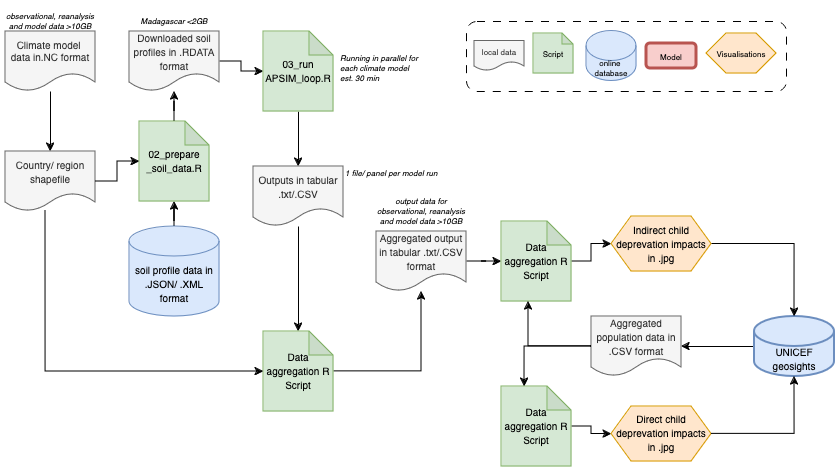

The diagram above was exported from draw.io. Its source (the exported page's mxGraphModel, read from the mxfile embedded in the PNG):
<mxGraphModel dx="1669" dy="894" grid="1" gridSize="10" guides="1" tooltips="1" connect="1" arrows="1" fold="1" page="1" pageScale="1" pageWidth="850" pageHeight="1100" math="0" shadow="0" extFonts="Permanent Marker^https://fonts.googleapis.com/css?family=Permanent+Marker">
  <root>
    <mxCell id="0" />
    <mxCell id="1" parent="0" />
    <mxCell id="yzJPBXwwzu_ThtY_F-hO-21" style="edgeStyle=orthogonalEdgeStyle;rounded=0;orthogonalLoop=1;jettySize=auto;html=1;entryX=0.5;entryY=0;entryDx=0;entryDy=0;" edge="1" parent="1" source="yzJPBXwwzu_ThtY_F-hO-1" target="yzJPBXwwzu_ThtY_F-hO-14">
      <mxGeometry relative="1" as="geometry" />
    </mxCell>
    <mxCell id="yzJPBXwwzu_ThtY_F-hO-1" value="&lt;div style=&quot;font-size: 10px;&quot;&gt;&lt;font style=&quot;font-size: 10px;&quot;&gt;Climate model&amp;nbsp;&lt;/font&gt;&lt;/div&gt;&lt;div style=&quot;font-size: 10px;&quot;&gt;&lt;font style=&quot;font-size: 10px;&quot;&gt;&lt;font style=&quot;font-size: 10px;&quot;&gt;data in.NC format&lt;/font&gt;&lt;font style=&quot;font-size: 10px;&quot;&gt;&lt;br&gt;&lt;/font&gt;&lt;/font&gt;&lt;/div&gt;" style="shape=document;whiteSpace=wrap;html=1;boundedLbl=1;fillColor=#f5f5f5;fontColor=#333333;strokeColor=#666666;" vertex="1" parent="1">
      <mxGeometry x="11" y="40" width="90" height="60" as="geometry" />
    </mxCell>
    <mxCell id="yzJPBXwwzu_ThtY_F-hO-3" value="&lt;div style=&quot;font-size: 8px;&quot;&gt;&lt;font style=&quot;font-size: 8px;&quot;&gt;online&amp;nbsp;&lt;/font&gt;&lt;/div&gt;&lt;div style=&quot;font-size: 8px;&quot;&gt;&lt;font style=&quot;font-size: 8px;&quot;&gt;database&lt;/font&gt;&lt;/div&gt;" style="shape=cylinder3;whiteSpace=wrap;html=1;boundedLbl=1;backgroundOutline=1;size=15;fillColor=#dae8fc;strokeColor=#6c8ebf;" vertex="1" parent="1">
      <mxGeometry x="592" y="39.5" width="50" height="50" as="geometry" />
    </mxCell>
    <mxCell id="yzJPBXwwzu_ThtY_F-hO-6" value="&lt;font style=&quot;font-size: 8px;&quot;&gt;Visualisations&lt;/font&gt;" style="shape=hexagon;perimeter=hexagonPerimeter2;whiteSpace=wrap;html=1;fixedSize=1;fillColor=#ffe6cc;strokeColor=#d79b00;" vertex="1" parent="1">
      <mxGeometry x="712" y="42" width="70" height="40" as="geometry" />
    </mxCell>
    <mxCell id="yzJPBXwwzu_ThtY_F-hO-9" value="&lt;font style=&quot;font-size: 8px;&quot;&gt;local data&lt;/font&gt;" style="shape=document;whiteSpace=wrap;html=1;boundedLbl=1;fillColor=#f5f5f5;fontColor=#333333;strokeColor=#666666;" vertex="1" parent="1">
      <mxGeometry x="480" y="49.5" width="50" height="30" as="geometry" />
    </mxCell>
    <mxCell id="yzJPBXwwzu_ThtY_F-hO-12" value="&lt;font style=&quot;font-size: 8px;&quot;&gt;Script&lt;/font&gt;" style="shape=note;whiteSpace=wrap;html=1;backgroundOutline=1;darkOpacity=0.05;size=11;fillColor=#d5e8d4;strokeColor=#82b366;" vertex="1" parent="1">
      <mxGeometry x="539" y="42" width="40" height="40" as="geometry" />
    </mxCell>
    <mxCell id="yzJPBXwwzu_ThtY_F-hO-14" value="&lt;font style=&quot;font-size: 10px;&quot;&gt;Country/ region shapefile&lt;/font&gt;" style="shape=document;whiteSpace=wrap;html=1;boundedLbl=1;fillColor=#f5f5f5;fontColor=#333333;strokeColor=#666666;" vertex="1" parent="1">
      <mxGeometry x="11" y="160" width="90" height="60" as="geometry" />
    </mxCell>
    <mxCell id="yzJPBXwwzu_ThtY_F-hO-34" value="" style="edgeStyle=orthogonalEdgeStyle;rounded=0;orthogonalLoop=1;jettySize=auto;html=1;" edge="1" parent="1" source="yzJPBXwwzu_ThtY_F-hO-15" target="yzJPBXwwzu_ThtY_F-hO-20">
      <mxGeometry relative="1" as="geometry" />
    </mxCell>
    <mxCell id="yzJPBXwwzu_ThtY_F-hO-15" value="&lt;font style=&quot;font-size: 10px;&quot;&gt;Downloaded soil profiles in .RDATA format&lt;/font&gt;" style="shape=document;whiteSpace=wrap;html=1;boundedLbl=1;fillColor=#f5f5f5;fontColor=#333333;strokeColor=#666666;" vertex="1" parent="1">
      <mxGeometry x="135" y="40" width="90" height="60" as="geometry" />
    </mxCell>
    <mxCell id="yzJPBXwwzu_ThtY_F-hO-24" value="" style="edgeStyle=orthogonalEdgeStyle;rounded=0;orthogonalLoop=1;jettySize=auto;html=1;" edge="1" parent="1" source="yzJPBXwwzu_ThtY_F-hO-16" target="yzJPBXwwzu_ThtY_F-hO-17">
      <mxGeometry relative="1" as="geometry" />
    </mxCell>
    <mxCell id="yzJPBXwwzu_ThtY_F-hO-16" value="&lt;font style=&quot;font-size: 10px;&quot;&gt;soil profile data in .JSON/ .XML format&lt;/font&gt;" style="shape=cylinder3;whiteSpace=wrap;html=1;boundedLbl=1;backgroundOutline=1;size=15;fillColor=#dae8fc;strokeColor=#6c8ebf;" vertex="1" parent="1">
      <mxGeometry x="135" y="235" width="90" height="90" as="geometry" />
    </mxCell>
    <mxCell id="yzJPBXwwzu_ThtY_F-hO-25" value="" style="edgeStyle=orthogonalEdgeStyle;rounded=0;orthogonalLoop=1;jettySize=auto;html=1;" edge="1" parent="1" source="yzJPBXwwzu_ThtY_F-hO-17" target="yzJPBXwwzu_ThtY_F-hO-15">
      <mxGeometry relative="1" as="geometry" />
    </mxCell>
    <mxCell id="yzJPBXwwzu_ThtY_F-hO-17" value="&lt;font style=&quot;font-size: 10px;&quot;&gt;02_&lt;/font&gt;&lt;font style=&quot;font-size: 10px;&quot;&gt;prepare _soil_data.R&lt;br&gt;&lt;/font&gt;" style="shape=note;whiteSpace=wrap;html=1;backgroundOutline=1;darkOpacity=0.05;size=24;fillColor=#d5e8d4;strokeColor=#82b366;" vertex="1" parent="1">
      <mxGeometry x="145" y="130" width="70" height="80" as="geometry" />
    </mxCell>
    <mxCell id="yzJPBXwwzu_ThtY_F-hO-32" value="" style="edgeStyle=orthogonalEdgeStyle;rounded=0;orthogonalLoop=1;jettySize=auto;html=1;" edge="1" parent="1" source="yzJPBXwwzu_ThtY_F-hO-20" target="yzJPBXwwzu_ThtY_F-hO-28">
      <mxGeometry relative="1" as="geometry" />
    </mxCell>
    <mxCell id="yzJPBXwwzu_ThtY_F-hO-20" value="&lt;font style=&quot;font-size: 10px;&quot;&gt;03_&lt;/font&gt;&lt;font style=&quot;font-size: 10px;&quot;&gt;run APSIM_loop.R&lt;br&gt;&lt;/font&gt;" style="shape=note;whiteSpace=wrap;html=1;backgroundOutline=1;darkOpacity=0.05;size=24;fillColor=#d5e8d4;strokeColor=#82b366;" vertex="1" parent="1">
      <mxGeometry x="269" y="40" width="70" height="80" as="geometry" />
    </mxCell>
    <mxCell id="yzJPBXwwzu_ThtY_F-hO-22" style="edgeStyle=orthogonalEdgeStyle;rounded=0;orthogonalLoop=1;jettySize=auto;html=1;entryX=0;entryY=0.5;entryDx=0;entryDy=0;entryPerimeter=0;" edge="1" parent="1" source="yzJPBXwwzu_ThtY_F-hO-14" target="yzJPBXwwzu_ThtY_F-hO-17">
      <mxGeometry relative="1" as="geometry" />
    </mxCell>
    <mxCell id="yzJPBXwwzu_ThtY_F-hO-26" value="&lt;font style=&quot;font-size: 8px;&quot;&gt;Model&lt;/font&gt;" style="rounded=1;whiteSpace=wrap;html=1;fillColor=#f8cecc;strokeColor=#b85450;strokeWidth=3;" vertex="1" parent="1">
      <mxGeometry x="652" y="52" width="50" height="25" as="geometry" />
    </mxCell>
    <mxCell id="yzJPBXwwzu_ThtY_F-hO-33" value="" style="edgeStyle=orthogonalEdgeStyle;rounded=0;orthogonalLoop=1;jettySize=auto;html=1;" edge="1" parent="1" source="yzJPBXwwzu_ThtY_F-hO-28" target="yzJPBXwwzu_ThtY_F-hO-29">
      <mxGeometry relative="1" as="geometry" />
    </mxCell>
    <mxCell id="yzJPBXwwzu_ThtY_F-hO-28" value="&lt;font style=&quot;font-size: 10px;&quot;&gt;Outputs in tabular .txt/.CSV&lt;br&gt;&lt;/font&gt;" style="shape=document;whiteSpace=wrap;html=1;boundedLbl=1;fillColor=#f5f5f5;fontColor=#333333;strokeColor=#666666;" vertex="1" parent="1">
      <mxGeometry x="259" y="175" width="90" height="60" as="geometry" />
    </mxCell>
    <mxCell id="yzJPBXwwzu_ThtY_F-hO-39" value="" style="edgeStyle=orthogonalEdgeStyle;rounded=0;orthogonalLoop=1;jettySize=auto;html=1;" edge="1" parent="1" source="yzJPBXwwzu_ThtY_F-hO-29" target="yzJPBXwwzu_ThtY_F-hO-36">
      <mxGeometry relative="1" as="geometry" />
    </mxCell>
    <mxCell id="yzJPBXwwzu_ThtY_F-hO-29" value="&lt;font style=&quot;font-size: 10px;&quot;&gt;Data aggregation R Script&lt;/font&gt;&lt;font style=&quot;font-size: 10px;&quot;&gt;&lt;br&gt;&lt;/font&gt;" style="shape=note;whiteSpace=wrap;html=1;backgroundOutline=1;darkOpacity=0.05;size=24;fillColor=#d5e8d4;strokeColor=#82b366;" vertex="1" parent="1">
      <mxGeometry x="269" y="340" width="70" height="80" as="geometry" />
    </mxCell>
    <mxCell id="yzJPBXwwzu_ThtY_F-hO-57" value="" style="edgeStyle=orthogonalEdgeStyle;rounded=0;orthogonalLoop=1;jettySize=auto;html=1;" edge="1" parent="1" source="yzJPBXwwzu_ThtY_F-hO-30" target="yzJPBXwwzu_ThtY_F-hO-44">
      <mxGeometry relative="1" as="geometry" />
    </mxCell>
    <mxCell id="yzJPBXwwzu_ThtY_F-hO-30" value="&lt;font style=&quot;font-size: 10px;&quot;&gt;UNICEF geosights&lt;br&gt;&lt;/font&gt;" style="shape=cylinder3;whiteSpace=wrap;html=1;boundedLbl=1;backgroundOutline=1;size=15;fillColor=#dae8fc;strokeColor=#6c8ebf;strokeWidth=2;" vertex="1" parent="1">
      <mxGeometry x="760" y="325" width="80" height="60" as="geometry" />
    </mxCell>
    <mxCell id="yzJPBXwwzu_ThtY_F-hO-35" style="edgeStyle=orthogonalEdgeStyle;rounded=0;orthogonalLoop=1;jettySize=auto;html=1;entryX=0;entryY=0.5;entryDx=0;entryDy=0;entryPerimeter=0;exitX=0.444;exitY=0.983;exitDx=0;exitDy=0;exitPerimeter=0;" edge="1" parent="1" source="yzJPBXwwzu_ThtY_F-hO-14" target="yzJPBXwwzu_ThtY_F-hO-29">
      <mxGeometry relative="1" as="geometry" />
    </mxCell>
    <mxCell id="yzJPBXwwzu_ThtY_F-hO-42" value="" style="edgeStyle=orthogonalEdgeStyle;rounded=0;orthogonalLoop=1;jettySize=auto;html=1;" edge="1" parent="1" source="yzJPBXwwzu_ThtY_F-hO-36" target="yzJPBXwwzu_ThtY_F-hO-40">
      <mxGeometry relative="1" as="geometry" />
    </mxCell>
    <mxCell id="yzJPBXwwzu_ThtY_F-hO-36" value="&lt;font style=&quot;font-size: 10px;&quot;&gt;Aggregated output in tabular .txt/.CSV format&lt;br&gt;&lt;/font&gt;" style="shape=document;whiteSpace=wrap;html=1;boundedLbl=1;fillColor=#f5f5f5;fontColor=#333333;strokeColor=#666666;" vertex="1" parent="1">
      <mxGeometry x="382" y="240" width="90" height="60" as="geometry" />
    </mxCell>
    <mxCell id="yzJPBXwwzu_ThtY_F-hO-51" value="" style="edgeStyle=orthogonalEdgeStyle;rounded=0;orthogonalLoop=1;jettySize=auto;html=1;" edge="1" parent="1" source="yzJPBXwwzu_ThtY_F-hO-40" target="yzJPBXwwzu_ThtY_F-hO-48">
      <mxGeometry relative="1" as="geometry" />
    </mxCell>
    <mxCell id="yzJPBXwwzu_ThtY_F-hO-40" value="&lt;font style=&quot;font-size: 10px;&quot;&gt;Data aggregation R Script&lt;/font&gt;&lt;font style=&quot;font-size: 10px;&quot;&gt;&lt;br&gt;&lt;/font&gt;" style="shape=note;whiteSpace=wrap;html=1;backgroundOutline=1;darkOpacity=0.05;size=24;fillColor=#d5e8d4;strokeColor=#82b366;" vertex="1" parent="1">
      <mxGeometry x="507" y="230" width="70" height="80" as="geometry" />
    </mxCell>
    <mxCell id="yzJPBXwwzu_ThtY_F-hO-44" value="&lt;font style=&quot;font-size: 10px;&quot;&gt;Aggregated population data in .CSV format&lt;br&gt;&lt;/font&gt;" style="shape=document;whiteSpace=wrap;html=1;boundedLbl=1;fillColor=#f5f5f5;fontColor=#333333;strokeColor=#666666;" vertex="1" parent="1">
      <mxGeometry x="597" y="325" width="90" height="60" as="geometry" />
    </mxCell>
    <mxCell id="yzJPBXwwzu_ThtY_F-hO-52" value="" style="edgeStyle=orthogonalEdgeStyle;rounded=0;orthogonalLoop=1;jettySize=auto;html=1;" edge="1" parent="1" source="yzJPBXwwzu_ThtY_F-hO-45" target="yzJPBXwwzu_ThtY_F-hO-50">
      <mxGeometry relative="1" as="geometry" />
    </mxCell>
    <mxCell id="yzJPBXwwzu_ThtY_F-hO-45" value="&lt;font style=&quot;font-size: 10px;&quot;&gt;Data aggregation R Script&lt;/font&gt;&lt;font style=&quot;font-size: 10px;&quot;&gt;&lt;br&gt;&lt;/font&gt;" style="shape=note;whiteSpace=wrap;html=1;backgroundOutline=1;darkOpacity=0.05;size=24;fillColor=#d5e8d4;strokeColor=#82b366;" vertex="1" parent="1">
      <mxGeometry x="507" y="395" width="70" height="80" as="geometry" />
    </mxCell>
    <mxCell id="yzJPBXwwzu_ThtY_F-hO-46" style="edgeStyle=orthogonalEdgeStyle;rounded=0;orthogonalLoop=1;jettySize=auto;html=1;entryX=0.386;entryY=1;entryDx=0;entryDy=0;entryPerimeter=0;" edge="1" parent="1" source="yzJPBXwwzu_ThtY_F-hO-44" target="yzJPBXwwzu_ThtY_F-hO-40">
      <mxGeometry relative="1" as="geometry" />
    </mxCell>
    <mxCell id="yzJPBXwwzu_ThtY_F-hO-47" style="edgeStyle=orthogonalEdgeStyle;rounded=0;orthogonalLoop=1;jettySize=auto;html=1;entryX=0;entryY=0;entryDx=23;entryDy=0;entryPerimeter=0;" edge="1" parent="1" source="yzJPBXwwzu_ThtY_F-hO-44" target="yzJPBXwwzu_ThtY_F-hO-45">
      <mxGeometry relative="1" as="geometry" />
    </mxCell>
    <mxCell id="yzJPBXwwzu_ThtY_F-hO-55" value="" style="edgeStyle=orthogonalEdgeStyle;rounded=0;orthogonalLoop=1;jettySize=auto;html=1;exitX=1;exitY=0.5;exitDx=0;exitDy=0;entryX=0.5;entryY=0;entryDx=0;entryDy=0;entryPerimeter=0;" edge="1" parent="1" source="yzJPBXwwzu_ThtY_F-hO-48" target="yzJPBXwwzu_ThtY_F-hO-30">
      <mxGeometry relative="1" as="geometry">
        <mxPoint x="740" y="131" as="targetPoint" />
      </mxGeometry>
    </mxCell>
    <mxCell id="yzJPBXwwzu_ThtY_F-hO-48" value="&lt;font style=&quot;font-size: 10px;&quot;&gt;Indirect child deprevation impacts in .jpg&lt;br&gt;&lt;/font&gt;" style="shape=hexagon;perimeter=hexagonPerimeter2;whiteSpace=wrap;html=1;fixedSize=1;fillColor=#ffe6cc;strokeColor=#d79b00;" vertex="1" parent="1">
      <mxGeometry x="617" y="225" width="100" height="55" as="geometry" />
    </mxCell>
    <mxCell id="yzJPBXwwzu_ThtY_F-hO-50" value="&lt;font style=&quot;font-size: 10px;&quot;&gt;Direct child deprevation impacts in .jpg&lt;br&gt;&lt;/font&gt;" style="shape=hexagon;perimeter=hexagonPerimeter2;whiteSpace=wrap;html=1;fixedSize=1;fillColor=#ffe6cc;strokeColor=#d79b00;" vertex="1" parent="1">
      <mxGeometry x="617" y="415" width="100" height="55" as="geometry" />
    </mxCell>
    <mxCell id="yzJPBXwwzu_ThtY_F-hO-56" style="edgeStyle=orthogonalEdgeStyle;rounded=0;orthogonalLoop=1;jettySize=auto;html=1;entryX=0.5;entryY=1;entryDx=0;entryDy=0;entryPerimeter=0;" edge="1" parent="1" source="yzJPBXwwzu_ThtY_F-hO-50" target="yzJPBXwwzu_ThtY_F-hO-30">
      <mxGeometry relative="1" as="geometry" />
    </mxCell>
    <mxCell id="yzJPBXwwzu_ThtY_F-hO-58" value="" style="rounded=1;whiteSpace=wrap;html=1;fillColor=none;dashed=1;dashPattern=8 8;align=left;" vertex="1" parent="1">
      <mxGeometry x="472" y="30" width="320" height="70" as="geometry" />
    </mxCell>
    <mxCell id="yzJPBXwwzu_ThtY_F-hO-59" value="&lt;p style=&quot;margin-top: 12px; margin-bottom: 12px; font-size: 8px;&quot;&gt;&lt;i&gt;&lt;font style=&quot;font-size: 8px;&quot;&gt;observational, reanalysis and model data &amp;gt;10GB&lt;br&gt;&lt;/font&gt;&lt;/i&gt;&lt;/p&gt;" style="rounded=0;whiteSpace=wrap;html=1;fillColor=none;align=center;strokeWidth=1;strokeColor=none;" vertex="1" parent="1">
      <mxGeometry x="6" y="20" width="100" height="20" as="geometry" />
    </mxCell>
    <mxCell id="yzJPBXwwzu_ThtY_F-hO-60" value="&lt;font style=&quot;font-size: 8px;&quot;&gt;&lt;i&gt;&lt;font style=&quot;font-size: 8px;&quot;&gt;1 file/ panel per model run&lt;br&gt;&lt;/font&gt;&lt;/i&gt;&lt;/font&gt;" style="rounded=0;whiteSpace=wrap;html=1;fillColor=none;align=left;strokeColor=none;" vertex="1" parent="1">
      <mxGeometry x="349" y="175" width="104" height="12.5" as="geometry" />
    </mxCell>
    <mxCell id="yzJPBXwwzu_ThtY_F-hO-61" value="&lt;p style=&quot;margin-top: 12px; margin-bottom: 12px; font-size: 8px;&quot;&gt;&lt;i&gt;&lt;font style=&quot;font-size: 8px;&quot;&gt;Madagascar &amp;lt;2GB&lt;br&gt;&lt;/font&gt;&lt;/i&gt;&lt;/p&gt;" style="rounded=0;whiteSpace=wrap;html=1;fillColor=none;align=center;strokeColor=none;" vertex="1" parent="1">
      <mxGeometry x="130" y="19.5" width="100" height="20" as="geometry" />
    </mxCell>
    <mxCell id="yzJPBXwwzu_ThtY_F-hO-62" value="&lt;div style=&quot;font-size: 8px;&quot;&gt;&lt;font style=&quot;font-size: 8px;&quot;&gt;&lt;i&gt;&lt;font style=&quot;font-size: 8px;&quot;&gt;Running in parallel for each climate model&lt;/font&gt;&lt;/i&gt;&lt;/font&gt;&lt;/div&gt;&lt;div style=&quot;font-size: 8px;&quot;&gt;&lt;font style=&quot;font-size: 8px;&quot;&gt;&lt;i&gt;&lt;font style=&quot;font-size: 8px;&quot;&gt;est. 30 min&lt;br&gt;&lt;/font&gt;&lt;/i&gt;&lt;/font&gt;&lt;/div&gt;" style="rounded=0;whiteSpace=wrap;html=1;fillColor=none;align=left;strokeColor=none;" vertex="1" parent="1">
      <mxGeometry x="344" y="64.5" width="81" height="25" as="geometry" />
    </mxCell>
    <mxCell id="yzJPBXwwzu_ThtY_F-hO-63" value="&lt;p style=&quot;margin-top: 12px; margin-bottom: 12px; font-size: 8px;&quot;&gt;&lt;i&gt;&lt;font style=&quot;font-size: 8px;&quot;&gt;output data for observational, reanalysis and model data &amp;gt;10GB&lt;br&gt;&lt;/font&gt;&lt;/i&gt;&lt;/p&gt;" style="rounded=0;whiteSpace=wrap;html=1;fillColor=none;align=center;strokeColor=none;" vertex="1" parent="1">
      <mxGeometry x="377" y="200" width="100" height="40" as="geometry" />
    </mxCell>
  </root>
</mxGraphModel>